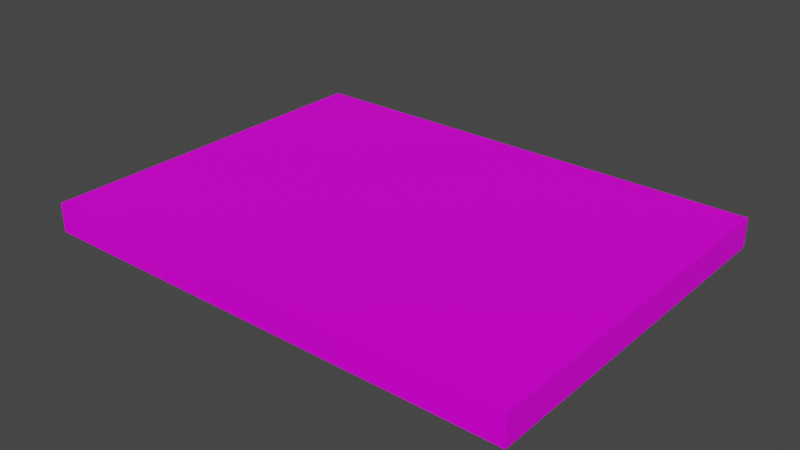 # Source: Laptop01.blend  (saved by Blender 4.2.66; exported with 4.5.12 LTS)
import bpy
from mathutils import Matrix  # noqa: F401  (used for matrix-valued properties, if any)

bpy.ops.wm.read_factory_settings(use_empty=True)
scene = bpy.context.scene
scene.name = 'Scene'

# ---- collections
col_collection = bpy.data.collections.new('Collection'); scene.collection.children.link(col_collection)

# ---- images (referenced by path relative to the original .blend; pixels are not part of the script)
import os
ASSET_DIR = os.environ.get("B2B_ASSET_DIR", "")  # directory of the original .blend (textures are referenced by path, not embedded)
HERE = os.path.dirname(os.path.abspath(__file__))  # packed textures are extracted next to this script under _unpacked/

def load_image(name, relpath, width, height, colorspace="sRGB"):
    """Load a texture the original file referenced (path relative to the .blend, or extracted next to this script)."""
    p = next((c for c in (os.path.join(HERE, relpath), os.path.join(ASSET_DIR, relpath)) if relpath and os.path.exists(c)), "")
    if p:
        img = bpy.data.images.load(p, check_existing=True)
        img.name = name
    else:  # same state as the original file: an image datablock whose file is absent (Cycles renders it pink)
        img = bpy.data.images.new(name, width, height)
        img.source = "FILE"
        img.filepath = "//" + (relpath or name)
    img.colorspace_settings.name = colorspace
    return img
img_laptop01_a_png_002 = load_image('Laptop01_a.png.002', 'Laptop01_a.png', 1024, 1024, 'sRGB')

# ---- materials (node trees are filled in below, after node groups)
mat_primary = bpy.data.materials.new('Primary')
mat_primary.alpha_threshold = 0.0
mat_primary.use_transparent_shadow = False
mat_primary.roughness = 0.5
mat_primary.line_color = (0.0, 0.0, 0.0, 1.0)

# ---- material node trees
mat_primary.use_nodes = True; mat_primary.node_tree.nodes.clear()
_N = mat_primary.node_tree.nodes; _L = mat_primary.node_tree.links
n0 = _N.new('ShaderNodeOutputMaterial'); n0.name = 'Material Output'; n0.location = (300, 300)
n1 = _N.new('ShaderNodeBsdfPrincipled'); n1.name = 'Principled BSDF'; n1.location = (10, 300)
n1.distribution = 'GGX'
n1.subsurface_method = 'RANDOM_WALK_SKIN'
n1.inputs[3].default_value = 1.45
n1.inputs[13].default_value = 0.15
n1.inputs[27].default_value = (0.0, 0.0, 0.0, 1.0)
n1.inputs[28].default_value = 1.0
n2 = _N.new('ShaderNodeTexImage'); n2.name = 'Image Texture'; n2.location = (-280, 280)
n2.image = img_laptop01_a_png_002
n2.interpolation = 'Closest'
_L.new(n1.outputs[0], n0.inputs[0])
_L.new(n2.outputs[0], n1.inputs[0])
n0.is_active_output = True

# ---- world
world_world = bpy.data.worlds.new('World'); scene.world = world_world
world_world.use_nodes = True; world_world.node_tree.nodes.clear()
_N = world_world.node_tree.nodes; _L = world_world.node_tree.links
n0 = _N.new('ShaderNodeOutputWorld'); n0.name = 'World Output'; n0.location = (300, 300)
n1 = _N.new('ShaderNodeBackground'); n1.name = 'Background'; n1.location = (10, 300)
n1.inputs[0].default_value = (0.05088, 0.05088, 0.05088, 1.0)
_L.new(n1.outputs[0], n0.inputs[0])
n0.is_active_output = True
world_world.color = (0.05088, 0.05088, 0.05088)
world_world.use_sun_shadow = False
world_world.sun_shadow_jitter_overblur = 0.0

# ---- meshes
me_cube_001 = bpy.data.meshes.new('Cube.001')
me_cube_001.from_pydata([(-0.4639, -0.5835, 0.0), (-0.4639, -0.5835, 0.0375), (-0.4639, 0.1221, 0.0), (-0.4639, 0.1221, 0.0375), (0.4724, -0.5835, 0.0), (0.4724, -0.5835, 0.0375), (0.4724, 0.1221, 0.0), (0.4724, 0.1221, 0.0375)], [], [(0, 1, 3, 2), (2, 3, 7, 6), (6, 7, 5, 4), (4, 5, 1, 0), (2, 6, 4, 0), (7, 3, 1, 5)])
_uv = me_cube_001.uv_layers.new(name='UVMap')
_uv.uv.foreach_set('vector', [0.0, 0.025, 0.0, 0.0, 0.2188, 0.0, 0.2188, 0.025, 0.4922, 0.025, 0.4922, 0.0, 1.0, 0.0, 1.0, 0.025, 0.0, 0.025, 0.0, 0.0, 0.2188, 0.0, 0.2188, 0.025, 0.5, 0.0, 0.5, 0.025, 0.0, 0.025, 0.0, 0.0, 0.4922, 0.0375, 1.0, 0.0375, 1.0, 0.625, 0.4922, 0.625, 0.5, 0.625, 0.0, 0.625, 0.0, 0.025, 0.5, 0.025])
me_cube_001.materials.append(mat_primary)
me_cube_001.update()
me_cube_002 = bpy.data.meshes.new('Cube.002')
me_cube_002.from_pydata([(-0.4681, -0.7056, -0.009375), (-0.4681, -0.7056, 0.009375), (-0.4681, 0.0, -0.009375), (-0.4681, 0.0, 0.009375), (0.4681, -0.7056, -0.009375), (0.4681, -0.7056, 0.009375), (0.4681, 0.0, -0.009375), (0.4681, 0.0, 0.009375)], [], [(0, 1, 3, 2), (2, 3, 7, 6), (6, 7, 5, 4), (4, 5, 1, 0), (2, 6, 4, 0), (7, 3, 1, 5)])
_uv = me_cube_002.uv_layers.new(name='UVMap')
_uv.uv.foreach_set('vector', [1.0, 0.6125, 1.0, 0.625, 0.5, 0.625, 0.5, 0.6125, 1.0, 0.0125, 1.0, 0.025, 0.5, 0.025, 0.5, 0.0125, 0.5, 0.625, 0.5, 0.6125, 1.0, 0.6125, 1.0, 0.625, 0.5, 0.025, 0.5, 0.0125, 1.0, 0.0125, 1.0, 0.025, 0.0, 0.625, 0.5, 0.625, 0.5, 1.0, 0.0, 1.0, 0.5, 1.0, 1.0, 1.0, 1.0, 0.625, 0.5, 0.625])
me_cube_002.materials.append(mat_primary)
me_cube_002.update()

# ---- objects
ob_laptop01_base = bpy.data.objects.new('Laptop01.Base', me_cube_001)
ob_laptop01_lid = bpy.data.objects.new('Laptop01.Lid', me_cube_002)

# ---- transforms, parenting, visibility, modifiers, constraints
ob_laptop01_base.parent = ob_laptop01_lid
ob_laptop01_base.matrix_parent_inverse = Matrix(((1.0, -0.0, 0.0, -0.004273), (-0.0, 1.0, -0.0, -0.1221), (0.0, -0.0, 1.0, -0.04688), (-0.0, 0.0, -0.0, 1.0)))
ob_laptop01_base.location = (0.0, 0.0, 0.0)
ob_laptop01_lid.location = (0.004273, 0.1221, 0.04688)

# ---- collection membership
col_collection.objects.link(ob_laptop01_base)
col_collection.objects.link(ob_laptop01_lid)

# ---- scene / render settings (as saved in the file)
scene.frame_start = 1; scene.frame_end = 250; scene.frame_set(1)
scene.render.engine = 'BLENDER_EEVEE_NEXT'
scene.cycles.sampling_pattern = 'TABULATED_SOBOL'
scene.view_settings.view_transform = 'Filmic'
bpy.context.view_layer.update()

# ---- added for rendering (the .blend has no active camera and no usable light): camera, sun
cam_auto = bpy.data.cameras.new('AutoCamera')
cam_auto.lens = 50.0
cam_auto.sensor_width = 36.0
cam_auto.clip_end = 1000.0
ob_auto_camera = bpy.data.objects.new('AutoCamera', cam_auto)
scene.collection.objects.link(ob_auto_camera)
ob_auto_camera.location = (1.09023, -1.53388, 0.896892)
ob_auto_camera.rotation_euler = (1.09748, -7.21219e-08, 0.694738)
scene.camera = ob_auto_camera
light_auto_sun = bpy.data.lights.new('AutoSun', 'SUN')
light_auto_sun.energy = 3.0
light_auto_sun.angle = 0.0523599
ob_auto_sun = bpy.data.objects.new('AutoSun', light_auto_sun)
scene.collection.objects.link(ob_auto_sun)
ob_auto_sun.rotation_euler = (0.872665, 0.174533, 0.523599)
bpy.context.view_layer.update()
